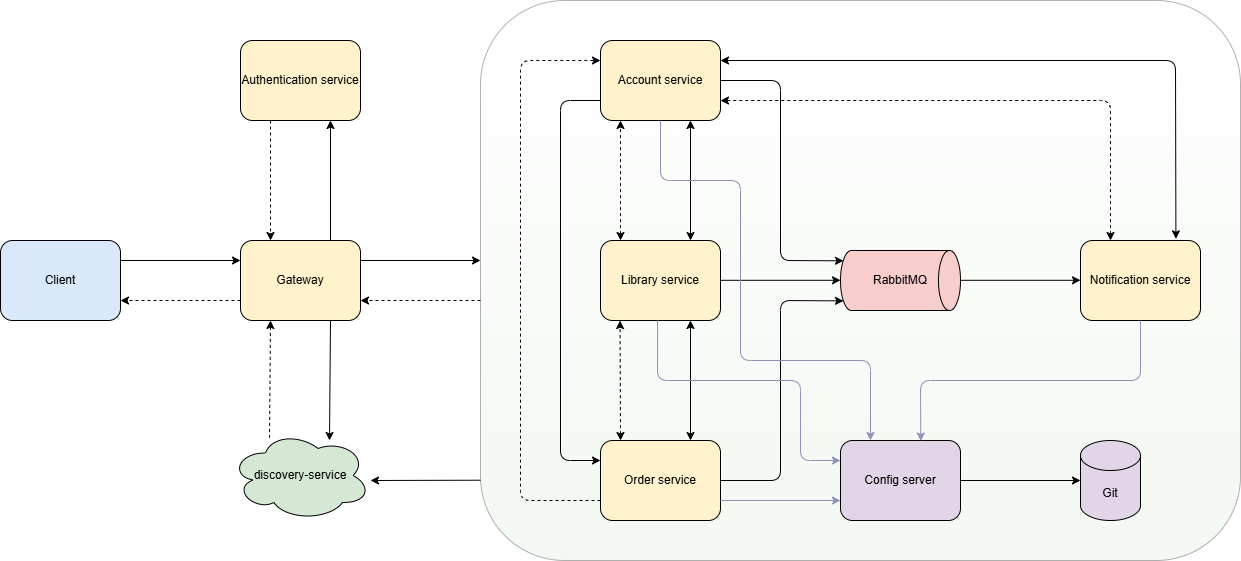

The diagram above was exported from draw.io. Its source (the exported page's mxGraphModel, read from the mxfile embedded in the PNG):
<mxGraphModel dx="2901" dy="2301" grid="1" gridSize="10" guides="1" tooltips="1" connect="1" arrows="1" fold="1" page="1" pageScale="1" pageWidth="827" pageHeight="1169" math="0" shadow="0">
  <root>
    <mxCell id="0" />
    <mxCell id="1" parent="0" />
    <mxCell id="UmMYK8z6k02Iz6HE7AVI-10" value="" style="rounded=1;whiteSpace=wrap;html=1;fillColor=default;strokeColor=default;opacity=30;perimeterSpacing=0;gradientColor=#D5E8D4;" parent="1" vertex="1">
      <mxGeometry x="280" y="-80" width="760" height="560" as="geometry" />
    </mxCell>
    <mxCell id="PT3gJ2cUy_x9MqQjI6_g-2" value="Gateway" style="rounded=1;whiteSpace=wrap;html=1;fillColor=#fff2cc;strokeColor=default;" parent="1" vertex="1">
      <mxGeometry x="40" y="160" width="120" height="80" as="geometry" />
    </mxCell>
    <mxCell id="PT3gJ2cUy_x9MqQjI6_g-3" value="Authentication service" style="rounded=1;whiteSpace=wrap;html=1;fillColor=#fff2cc;strokeColor=default;" parent="1" vertex="1">
      <mxGeometry x="40" y="-40" width="120" height="80" as="geometry" />
    </mxCell>
    <mxCell id="PT3gJ2cUy_x9MqQjI6_g-4" value="Library service" style="rounded=1;whiteSpace=wrap;html=1;fillColor=#fff2cc;strokeColor=default;" parent="1" vertex="1">
      <mxGeometry x="400" y="160" width="120" height="80" as="geometry" />
    </mxCell>
    <mxCell id="PT3gJ2cUy_x9MqQjI6_g-5" value="Order service" style="rounded=1;whiteSpace=wrap;html=1;fillColor=#fff2cc;strokeColor=default;" parent="1" vertex="1">
      <mxGeometry x="400" y="360" width="120" height="80" as="geometry" />
    </mxCell>
    <mxCell id="PT3gJ2cUy_x9MqQjI6_g-6" value="RabbitMQ" style="strokeWidth=1;html=1;shape=mxgraph.flowchart.direct_data;whiteSpace=wrap;fillColor=#f8cecc;strokeColor=default;" parent="1" vertex="1">
      <mxGeometry x="640" y="170" width="120" height="60" as="geometry" />
    </mxCell>
    <mxCell id="PT3gJ2cUy_x9MqQjI6_g-7" value="Notification service" style="rounded=1;whiteSpace=wrap;html=1;fillColor=#fff2cc;strokeColor=default;" parent="1" vertex="1">
      <mxGeometry x="880" y="160" width="120" height="80" as="geometry" />
    </mxCell>
    <mxCell id="PT3gJ2cUy_x9MqQjI6_g-10" value="" style="endArrow=classic;html=1;rounded=0;entryX=0.75;entryY=1;entryDx=0;entryDy=0;" parent="1" target="PT3gJ2cUy_x9MqQjI6_g-3" edge="1">
      <mxGeometry width="50" height="50" relative="1" as="geometry">
        <mxPoint x="130" y="160" as="sourcePoint" />
        <mxPoint x="130" y="50" as="targetPoint" />
      </mxGeometry>
    </mxCell>
    <mxCell id="PT3gJ2cUy_x9MqQjI6_g-11" value="" style="endArrow=classic;html=1;rounded=0;dashed=1;exitX=0.25;exitY=1;exitDx=0;exitDy=0;" parent="1" source="PT3gJ2cUy_x9MqQjI6_g-3" edge="1">
      <mxGeometry width="50" height="50" relative="1" as="geometry">
        <mxPoint x="70" y="50" as="sourcePoint" />
        <mxPoint x="70" y="160" as="targetPoint" />
      </mxGeometry>
    </mxCell>
    <mxCell id="PT3gJ2cUy_x9MqQjI6_g-12" value="" style="endArrow=classic;html=1;rounded=0;entryX=0;entryY=0.25;entryDx=0;entryDy=0;" parent="1" edge="1">
      <mxGeometry width="50" height="50" relative="1" as="geometry">
        <mxPoint x="160" y="180" as="sourcePoint" />
        <mxPoint x="280" y="180" as="targetPoint" />
      </mxGeometry>
    </mxCell>
    <mxCell id="PT3gJ2cUy_x9MqQjI6_g-13" value="" style="endArrow=classic;html=1;rounded=0;exitX=0.003;exitY=0.764;exitDx=0;exitDy=0;exitPerimeter=0;dashed=1;entryX=1;entryY=0.75;entryDx=0;entryDy=0;" parent="1" target="PT3gJ2cUy_x9MqQjI6_g-2" edge="1">
      <mxGeometry width="50" height="50" relative="1" as="geometry">
        <mxPoint x="280" y="220" as="sourcePoint" />
        <mxPoint x="210" y="220" as="targetPoint" />
      </mxGeometry>
    </mxCell>
    <mxCell id="PT3gJ2cUy_x9MqQjI6_g-14" value="" style="endArrow=classic;html=1;rounded=0;entryX=0;entryY=0.25;entryDx=0;entryDy=0;" parent="1" edge="1">
      <mxGeometry width="50" height="50" relative="1" as="geometry">
        <mxPoint x="520" y="199.8" as="sourcePoint" />
        <mxPoint x="640" y="199.8" as="targetPoint" />
      </mxGeometry>
    </mxCell>
    <mxCell id="PT3gJ2cUy_x9MqQjI6_g-15" value="" style="endArrow=classic;html=1;rounded=0;entryX=0;entryY=0.25;entryDx=0;entryDy=0;" parent="1" edge="1">
      <mxGeometry width="50" height="50" relative="1" as="geometry">
        <mxPoint x="760" y="199.8" as="sourcePoint" />
        <mxPoint x="880" y="199.8" as="targetPoint" />
      </mxGeometry>
    </mxCell>
    <mxCell id="PT3gJ2cUy_x9MqQjI6_g-18" value="" style="endArrow=classic;html=1;rounded=0;entryX=0.75;entryY=0;entryDx=0;entryDy=0;exitX=0.75;exitY=1;exitDx=0;exitDy=0;startArrow=classic;startFill=1;" parent="1" edge="1">
      <mxGeometry width="50" height="50" relative="1" as="geometry">
        <mxPoint x="490" y="240" as="sourcePoint" />
        <mxPoint x="490" y="360" as="targetPoint" />
      </mxGeometry>
    </mxCell>
    <mxCell id="PT3gJ2cUy_x9MqQjI6_g-19" value="" style="endArrow=classic;html=1;rounded=0;exitX=0.25;exitY=0;exitDx=0;exitDy=0;dashed=1;entryX=0.163;entryY=1.001;entryDx=0;entryDy=0;entryPerimeter=0;startArrow=classic;startFill=1;" parent="1" target="PT3gJ2cUy_x9MqQjI6_g-4" edge="1">
      <mxGeometry width="50" height="50" relative="1" as="geometry">
        <mxPoint x="420" y="360" as="sourcePoint" />
        <mxPoint x="420" y="240" as="targetPoint" />
      </mxGeometry>
    </mxCell>
    <mxCell id="PT3gJ2cUy_x9MqQjI6_g-21" value="" style="endArrow=classic;html=1;rounded=0;entryX=0;entryY=0.25;entryDx=0;entryDy=0;" parent="1" edge="1">
      <mxGeometry width="50" height="50" relative="1" as="geometry">
        <mxPoint x="-80" y="180" as="sourcePoint" />
        <mxPoint x="40" y="180" as="targetPoint" />
      </mxGeometry>
    </mxCell>
    <mxCell id="PT3gJ2cUy_x9MqQjI6_g-22" value="" style="endArrow=classic;html=1;rounded=0;exitX=0.003;exitY=0.764;exitDx=0;exitDy=0;exitPerimeter=0;dashed=1;entryX=1;entryY=0.75;entryDx=0;entryDy=0;" parent="1" edge="1">
      <mxGeometry width="50" height="50" relative="1" as="geometry">
        <mxPoint x="40" y="220" as="sourcePoint" />
        <mxPoint x="-80" y="220" as="targetPoint" />
      </mxGeometry>
    </mxCell>
    <mxCell id="UmMYK8z6k02Iz6HE7AVI-2" value="Account service" style="rounded=1;whiteSpace=wrap;html=1;fillColor=#fff2cc;strokeColor=default;" parent="1" vertex="1">
      <mxGeometry x="400" y="-40" width="120" height="80" as="geometry" />
    </mxCell>
    <mxCell id="UmMYK8z6k02Iz6HE7AVI-3" value="Client" style="rounded=1;whiteSpace=wrap;html=1;fillColor=#dae8fc;strokeColor=default;" parent="1" vertex="1">
      <mxGeometry x="-200" y="160" width="120" height="80" as="geometry" />
    </mxCell>
    <mxCell id="UmMYK8z6k02Iz6HE7AVI-4" value="" style="endArrow=classic;html=1;rounded=0;entryX=0.75;entryY=1;entryDx=0;entryDy=0;exitX=0.75;exitY=0;exitDx=0;exitDy=0;startArrow=classic;startFill=1;" parent="1" source="PT3gJ2cUy_x9MqQjI6_g-4" target="UmMYK8z6k02Iz6HE7AVI-2" edge="1">
      <mxGeometry width="50" height="50" relative="1" as="geometry">
        <mxPoint x="550" y="210" as="sourcePoint" />
        <mxPoint x="600" y="160" as="targetPoint" />
      </mxGeometry>
    </mxCell>
    <mxCell id="UmMYK8z6k02Iz6HE7AVI-5" value="" style="endArrow=classic;html=1;rounded=0;exitX=0.25;exitY=0;exitDx=0;exitDy=0;dashed=1;entryX=0.163;entryY=1.001;entryDx=0;entryDy=0;entryPerimeter=0;startArrow=classic;startFill=1;" parent="1" edge="1">
      <mxGeometry width="50" height="50" relative="1" as="geometry">
        <mxPoint x="420" y="160" as="sourcePoint" />
        <mxPoint x="420" y="40" as="targetPoint" />
      </mxGeometry>
    </mxCell>
    <mxCell id="UmMYK8z6k02Iz6HE7AVI-6" value="" style="endArrow=classic;html=1;rounded=1;exitX=1;exitY=0.25;exitDx=0;exitDy=0;entryX=0.795;entryY=-0.021;entryDx=0;entryDy=0;entryPerimeter=0;curved=0;startArrow=classic;startFill=1;" parent="1" source="UmMYK8z6k02Iz6HE7AVI-2" target="PT3gJ2cUy_x9MqQjI6_g-7" edge="1">
      <mxGeometry width="50" height="50" relative="1" as="geometry">
        <mxPoint x="720" y="100" as="sourcePoint" />
        <mxPoint x="770" y="50" as="targetPoint" />
        <Array as="points">
          <mxPoint x="975" y="-20" />
        </Array>
      </mxGeometry>
    </mxCell>
    <mxCell id="UmMYK8z6k02Iz6HE7AVI-7" value="" style="endArrow=classic;html=1;rounded=1;exitX=0.25;exitY=0;exitDx=0;exitDy=0;entryX=1;entryY=0.75;entryDx=0;entryDy=0;curved=0;startArrow=classic;startFill=1;dashed=1;" parent="1" source="PT3gJ2cUy_x9MqQjI6_g-7" target="UmMYK8z6k02Iz6HE7AVI-2" edge="1">
      <mxGeometry width="50" height="50" relative="1" as="geometry">
        <mxPoint x="720" y="100" as="sourcePoint" />
        <mxPoint x="770" y="50" as="targetPoint" />
        <Array as="points">
          <mxPoint x="910" y="20" />
        </Array>
      </mxGeometry>
    </mxCell>
    <mxCell id="UmMYK8z6k02Iz6HE7AVI-8" value="" style="endArrow=classic;html=1;rounded=1;exitX=0;exitY=0.75;exitDx=0;exitDy=0;entryX=0;entryY=0.25;entryDx=0;entryDy=0;curved=0;" parent="1" source="UmMYK8z6k02Iz6HE7AVI-2" target="PT3gJ2cUy_x9MqQjI6_g-5" edge="1">
      <mxGeometry width="50" height="50" relative="1" as="geometry">
        <mxPoint x="420" y="150" as="sourcePoint" />
        <mxPoint x="470" y="100" as="targetPoint" />
        <Array as="points">
          <mxPoint x="360" y="20" />
          <mxPoint x="360" y="380" />
        </Array>
      </mxGeometry>
    </mxCell>
    <mxCell id="UmMYK8z6k02Iz6HE7AVI-9" value="" style="endArrow=classic;html=1;rounded=1;exitX=0;exitY=0.75;exitDx=0;exitDy=0;entryX=0;entryY=0.25;entryDx=0;entryDy=0;curved=0;dashed=1;" parent="1" source="PT3gJ2cUy_x9MqQjI6_g-5" target="UmMYK8z6k02Iz6HE7AVI-2" edge="1">
      <mxGeometry width="50" height="50" relative="1" as="geometry">
        <mxPoint x="380" y="260" as="sourcePoint" />
        <mxPoint x="430" y="210" as="targetPoint" />
        <Array as="points">
          <mxPoint x="320" y="420" />
          <mxPoint x="320" y="-20" />
        </Array>
      </mxGeometry>
    </mxCell>
    <mxCell id="UmMYK8z6k02Iz6HE7AVI-12" value="" style="endArrow=classic;html=1;rounded=1;exitX=1;exitY=0.5;exitDx=0;exitDy=0;entryX=0.025;entryY=0.172;entryDx=0;entryDy=0;entryPerimeter=0;curved=0;" parent="1" source="UmMYK8z6k02Iz6HE7AVI-2" target="PT3gJ2cUy_x9MqQjI6_g-6" edge="1">
      <mxGeometry width="50" height="50" relative="1" as="geometry">
        <mxPoint x="640" y="140" as="sourcePoint" />
        <mxPoint x="690" y="90" as="targetPoint" />
        <Array as="points">
          <mxPoint x="580" />
          <mxPoint x="580" y="180" />
        </Array>
      </mxGeometry>
    </mxCell>
    <mxCell id="UmMYK8z6k02Iz6HE7AVI-13" value="" style="endArrow=classic;html=1;rounded=1;exitX=1;exitY=0.5;exitDx=0;exitDy=0;entryX=0.025;entryY=0.84;entryDx=0;entryDy=0;entryPerimeter=0;curved=0;" parent="1" source="PT3gJ2cUy_x9MqQjI6_g-5" target="PT3gJ2cUy_x9MqQjI6_g-6" edge="1">
      <mxGeometry width="50" height="50" relative="1" as="geometry">
        <mxPoint x="550" y="230" as="sourcePoint" />
        <mxPoint x="600" y="180" as="targetPoint" />
        <Array as="points">
          <mxPoint x="580" y="400" />
          <mxPoint x="580" y="220" />
        </Array>
      </mxGeometry>
    </mxCell>
    <mxCell id="UmMYK8z6k02Iz6HE7AVI-14" value="discovery-service" style="ellipse;shape=cloud;whiteSpace=wrap;html=1;fillColor=#d5e8d4;strokeColor=default;" parent="1" vertex="1">
      <mxGeometry x="30" y="350" width="140" height="90" as="geometry" />
    </mxCell>
    <mxCell id="UmMYK8z6k02Iz6HE7AVI-16" value="" style="endArrow=none;html=1;rounded=0;entryX=0.75;entryY=1;entryDx=0;entryDy=0;startArrow=classic;startFill=1;endFill=0;" parent="1" target="PT3gJ2cUy_x9MqQjI6_g-2" edge="1">
      <mxGeometry width="50" height="50" relative="1" as="geometry">
        <mxPoint x="129" y="360" as="sourcePoint" />
        <mxPoint x="150" y="240" as="targetPoint" />
      </mxGeometry>
    </mxCell>
    <mxCell id="UmMYK8z6k02Iz6HE7AVI-17" value="" style="endArrow=none;html=1;rounded=0;dashed=1;exitX=0.25;exitY=1;exitDx=0;exitDy=0;startArrow=classic;startFill=1;endFill=0;" parent="1" edge="1">
      <mxGeometry width="50" height="50" relative="1" as="geometry">
        <mxPoint x="70" y="240" as="sourcePoint" />
        <mxPoint x="69" y="360" as="targetPoint" />
      </mxGeometry>
    </mxCell>
    <mxCell id="UmMYK8z6k02Iz6HE7AVI-18" value="" style="endArrow=none;html=1;rounded=0;entryX=0;entryY=0.807;entryDx=0;entryDy=0;entryPerimeter=0;startArrow=classic;startFill=1;endFill=0;" parent="1" edge="1">
      <mxGeometry width="50" height="50" relative="1" as="geometry">
        <mxPoint x="170" y="400" as="sourcePoint" />
        <mxPoint x="280" y="399.7100000000001" as="targetPoint" />
      </mxGeometry>
    </mxCell>
    <mxCell id="UmMYK8z6k02Iz6HE7AVI-19" value="Config server" style="rounded=1;whiteSpace=wrap;html=1;fillColor=#E1D5E7;strokeColor=default;" parent="1" vertex="1">
      <mxGeometry x="640" y="360" width="120" height="80" as="geometry" />
    </mxCell>
    <mxCell id="UmMYK8z6k02Iz6HE7AVI-20" value="Git" style="shape=cylinder3;whiteSpace=wrap;html=1;boundedLbl=1;backgroundOutline=1;size=15;fillColor=#e1d5e7;strokeColor=default;" parent="1" vertex="1">
      <mxGeometry x="880" y="360" width="60" height="80" as="geometry" />
    </mxCell>
    <mxCell id="UmMYK8z6k02Iz6HE7AVI-21" style="edgeStyle=orthogonalEdgeStyle;rounded=0;orthogonalLoop=1;jettySize=auto;html=1;entryX=0;entryY=0.5;entryDx=0;entryDy=0;entryPerimeter=0;" parent="1" source="UmMYK8z6k02Iz6HE7AVI-19" target="UmMYK8z6k02Iz6HE7AVI-20" edge="1">
      <mxGeometry relative="1" as="geometry" />
    </mxCell>
    <mxCell id="UmMYK8z6k02Iz6HE7AVI-22" value="" style="endArrow=none;html=1;rounded=1;exitX=0.669;exitY=0.007;exitDx=0;exitDy=0;exitPerimeter=0;entryX=0.5;entryY=1;entryDx=0;entryDy=0;curved=0;strokeColor=#9191B5;startArrow=classic;startFill=1;endFill=0;" parent="1" source="UmMYK8z6k02Iz6HE7AVI-19" target="PT3gJ2cUy_x9MqQjI6_g-7" edge="1">
      <mxGeometry width="50" height="50" relative="1" as="geometry">
        <mxPoint x="700" y="240" as="sourcePoint" />
        <mxPoint x="750" y="190" as="targetPoint" />
        <Array as="points">
          <mxPoint x="720" y="300" />
          <mxPoint x="940" y="300" />
        </Array>
      </mxGeometry>
    </mxCell>
    <mxCell id="UmMYK8z6k02Iz6HE7AVI-23" value="" style="endArrow=none;html=1;rounded=1;exitX=0.25;exitY=0;exitDx=0;exitDy=0;entryX=0.5;entryY=1;entryDx=0;entryDy=0;curved=0;strokeColor=#9191B5;startArrow=classic;startFill=1;endFill=0;" parent="1" source="UmMYK8z6k02Iz6HE7AVI-19" target="UmMYK8z6k02Iz6HE7AVI-2" edge="1">
      <mxGeometry width="50" height="50" relative="1" as="geometry">
        <mxPoint x="580" y="220" as="sourcePoint" />
        <mxPoint x="630" y="170" as="targetPoint" />
        <Array as="points">
          <mxPoint x="670" y="280" />
          <mxPoint x="540" y="280" />
          <mxPoint x="540" y="100" />
          <mxPoint x="460" y="100" />
        </Array>
      </mxGeometry>
    </mxCell>
    <mxCell id="UmMYK8z6k02Iz6HE7AVI-24" value="" style="endArrow=classic;html=1;rounded=0;exitX=1;exitY=0.75;exitDx=0;exitDy=0;entryX=0;entryY=0.75;entryDx=0;entryDy=0;strokeColor=#9191B5;" parent="1" source="PT3gJ2cUy_x9MqQjI6_g-5" target="UmMYK8z6k02Iz6HE7AVI-19" edge="1">
      <mxGeometry width="50" height="50" relative="1" as="geometry">
        <mxPoint x="580" y="220" as="sourcePoint" />
        <mxPoint x="630" y="170" as="targetPoint" />
      </mxGeometry>
    </mxCell>
    <mxCell id="UmMYK8z6k02Iz6HE7AVI-25" value="" style="endArrow=classic;html=1;rounded=1;exitX=0.476;exitY=0.999;exitDx=0;exitDy=0;exitPerimeter=0;entryX=0;entryY=0.25;entryDx=0;entryDy=0;curved=0;strokeColor=#9191B5;" parent="1" source="PT3gJ2cUy_x9MqQjI6_g-4" target="UmMYK8z6k02Iz6HE7AVI-19" edge="1">
      <mxGeometry width="50" height="50" relative="1" as="geometry">
        <mxPoint x="580" y="220" as="sourcePoint" />
        <mxPoint x="630" y="170" as="targetPoint" />
        <Array as="points">
          <mxPoint x="457" y="300" />
          <mxPoint x="600" y="300" />
          <mxPoint x="600" y="380" />
        </Array>
      </mxGeometry>
    </mxCell>
  </root>
</mxGraphModel>